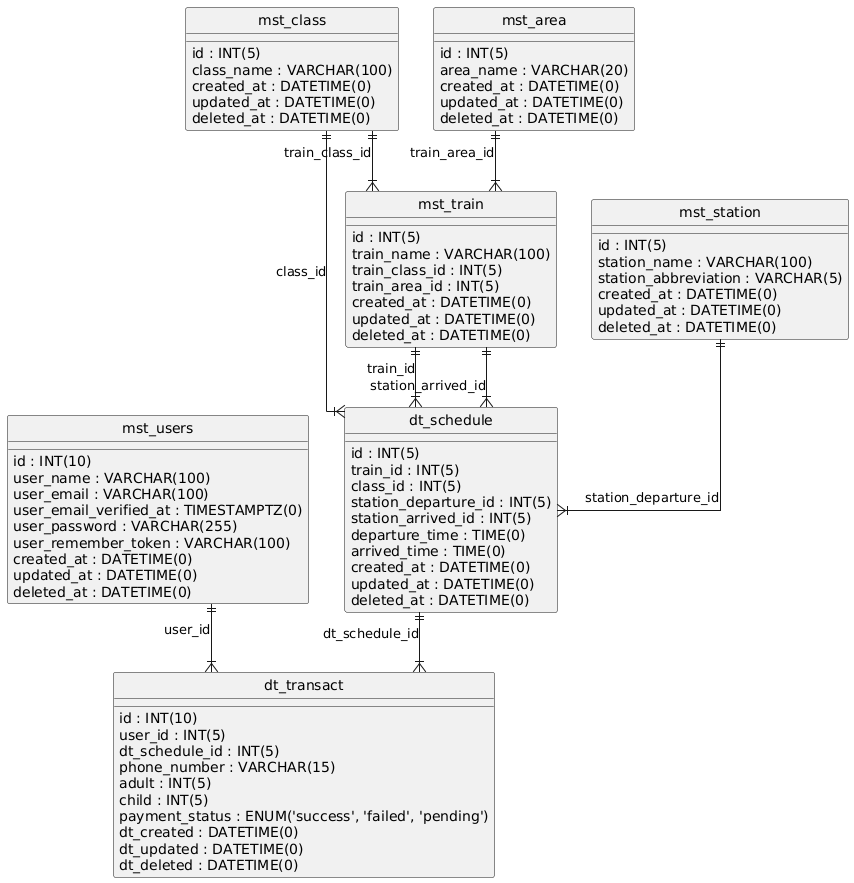

The diagram above was rendered by PlantUML. Its source (embedded in the PNG):
@startuml
hide circle
skinparam linetype ortho

entity "dt_schedule" as dt_schedule {
  id : INT(5)
  train_id : INT(5)
  class_id : INT(5)
  station_departure_id : INT(5)
  station_arrived_id : INT(5)
  departure_time : TIME(0)
  arrived_time : TIME(0)
  created_at : DATETIME(0)
  updated_at : DATETIME(0)
  deleted_at : DATETIME(0)
}

entity "dt_transact" as dt_transact {
  id : INT(10)
  user_id : INT(5)
  dt_schedule_id : INT(5)
  phone_number : VARCHAR(15)
  adult : INT(5)
  child : INT(5)
  payment_status : ENUM('success', 'failed', 'pending')
  dt_created : DATETIME(0)
  dt_updated : DATETIME(0)
  dt_deleted : DATETIME(0)
}

entity "mst_area" as mst_area {
  id : INT(5)
  area_name : VARCHAR(20)
  created_at : DATETIME(0)
  updated_at : DATETIME(0)
  deleted_at : DATETIME(0)
}

entity "mst_class" as mst_class {
  id : INT(5)
  class_name : VARCHAR(100)
  created_at : DATETIME(0)
  updated_at : DATETIME(0)
  deleted_at : DATETIME(0)
}

entity "mst_station" as mst_station {
  id : INT(5)
  station_name : VARCHAR(100)
  station_abbreviation : VARCHAR(5)
  created_at : DATETIME(0)
  updated_at : DATETIME(0)
  deleted_at : DATETIME(0)
}

entity "mst_train" as mst_train {
  id : INT(5)
  train_name : VARCHAR(100)
  train_class_id : INT(5)
  train_area_id : INT(5)
  created_at : DATETIME(0)
  updated_at : DATETIME(0)
  deleted_at : DATETIME(0)
}

entity "mst_users" as mst_users {
  id : INT(10)
  user_name : VARCHAR(100)
  user_email : VARCHAR(100)
  user_email_verified_at : TIMESTAMPTZ(0)
  user_password : VARCHAR(255)
  user_remember_token : VARCHAR(100)
  created_at : DATETIME(0)
  updated_at : DATETIME(0)
  deleted_at : DATETIME(0)
}

mst_train ||--|{ dt_schedule : "train_id"
mst_class ||--|{ dt_schedule : "class_id"
mst_station ||--|{ dt_schedule : "station_departure_id"
mst_train ||--|{ dt_schedule : "station_arrived_id"
mst_users ||--|{ dt_transact : "user_id"
dt_schedule ||--|{ dt_transact : "dt_schedule_id"
mst_class ||--|{ mst_train : "train_class_id"
mst_area ||--|{ mst_train : "train_area_id"
@enduml